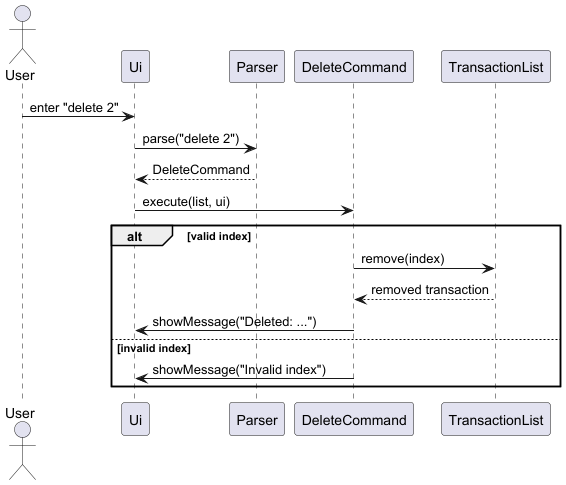

The diagram above was rendered by PlantUML. Its source (embedded in the PNG):
@startuml
actor User
participant Ui
participant Parser
participant DeleteCommand
participant TransactionList

User -> Ui : enter "delete 2"
Ui -> Parser : parse("delete 2")
Parser --> Ui : DeleteCommand
Ui -> DeleteCommand : execute(list, ui)

alt valid index
    DeleteCommand -> TransactionList : remove(index)
    TransactionList --> DeleteCommand : removed transaction
    DeleteCommand -> Ui : showMessage("Deleted: ...")
else invalid index
    DeleteCommand -> Ui : showMessage("Invalid index")
end
@enduml